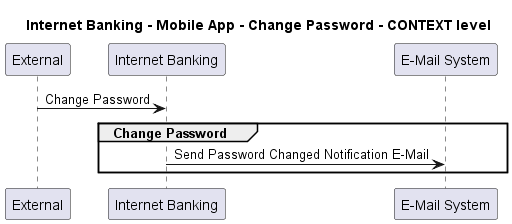

The diagram above was rendered by PlantUML. Its source (embedded in the PNG):
@startuml
!pragma layout smetana

title Internet Banking - Mobile App - Change Password - CONTEXT level

participant "External" as C4InterFlow.SoftwareSystems.ExternalSystem
participant "Internet Banking" as BigBankPlc.SoftwareSystems.InternetBanking
participant "E-Mail System" as BigBankPlc.SoftwareSystems.EMailSystem

C4InterFlow.SoftwareSystems.ExternalSystem -> BigBankPlc.SoftwareSystems.InternetBanking : Change Password
group Change Password
BigBankPlc.SoftwareSystems.InternetBanking -> BigBankPlc.SoftwareSystems.EMailSystem : Send Password Changed Notification E-Mail
end


@enduml